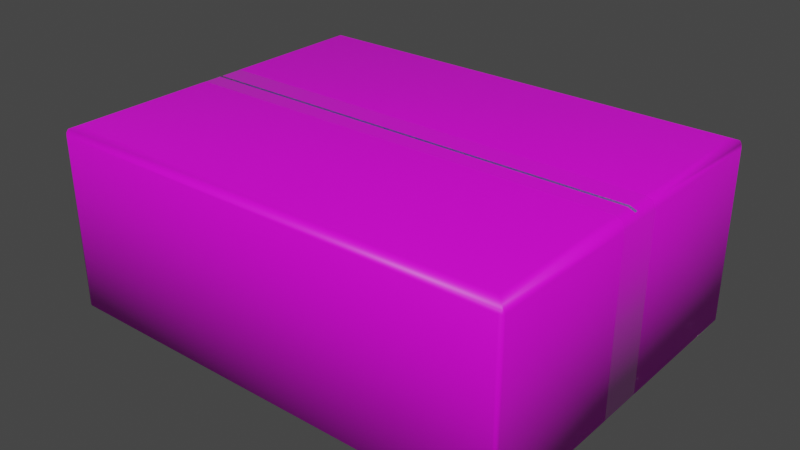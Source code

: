 # Source: PostPackage.blend  (saved by Blender 3.6.11; exported with 4.5.12 LTS)
import bpy
from mathutils import Matrix  # noqa: F401  (used for matrix-valued properties, if any)

bpy.ops.wm.read_factory_settings(use_empty=True)
scene = bpy.context.scene
scene.name = 'Scene'

# ---- collections
col_collection = bpy.data.collections.new('Collection'); scene.collection.children.link(col_collection)

# ---- images (referenced by path relative to the original .blend; pixels are not part of the script)
import os
ASSET_DIR = os.environ.get("B2B_ASSET_DIR", "")  # directory of the original .blend (textures are referenced by path, not embedded)
HERE = os.path.dirname(os.path.abspath(__file__))  # packed textures are extracted next to this script under _unpacked/

def load_image(name, relpath, width, height, colorspace="sRGB"):
    """Load a texture the original file referenced (path relative to the .blend, or extracted next to this script)."""
    p = next((c for c in (os.path.join(HERE, relpath), os.path.join(ASSET_DIR, relpath)) if relpath and os.path.exists(c)), "")
    if p:
        img = bpy.data.images.load(p, check_existing=True)
        img.name = name
    else:  # same state as the original file: an image datablock whose file is absent (Cycles renders it pink)
        img = bpy.data.images.new(name, width, height)
        img.source = "FILE"
        img.filepath = "//" + (relpath or name)
    img.colorspace_settings.name = colorspace
    return img
img_kartong_png = load_image('Kartong.png', 'Kartong.png', 1024, 1024, 'sRGB')

# ---- materials (node trees are filled in below, after node groups)
mat_kartong = bpy.data.materials.new('Kartong')
mat_kartong.use_transparent_shadow = False
mat_tejp = bpy.data.materials.new('Tejp')
mat_tejp.use_transparent_shadow = False
mat_kartongdark = bpy.data.materials.new('KartongDark')
mat_kartongdark.use_transparent_shadow = False

# ---- material node trees
mat_kartong.use_nodes = True; mat_kartong.node_tree.nodes.clear()
_N = mat_kartong.node_tree.nodes; _L = mat_kartong.node_tree.links
n0 = _N.new('ShaderNodeBsdfPrincipled'); n0.name = 'Principled BSDF'; n0.location = (10, 300)
n0.distribution = 'GGX'
n0.subsurface_method = 'RANDOM_WALK_SKIN'
n0.inputs[3].default_value = 1.45
n0.inputs[27].default_value = (0.0, 0.0, 0.0, 1.0)
n0.inputs[28].default_value = 1.0
n1 = _N.new('ShaderNodeOutputMaterial'); n1.name = 'Material Output'; n1.location = (300, 300)
n2 = _N.new('ShaderNodeTexImage'); n2.name = 'Image Texture'; n2.location = (-280, 275)
n2.image = img_kartong_png
_L.new(n0.outputs[0], n1.inputs[0])
_L.new(n2.outputs[0], n0.inputs[0])
n1.is_active_output = True
mat_tejp.use_nodes = True; mat_tejp.node_tree.nodes.clear()
_N = mat_tejp.node_tree.nodes; _L = mat_tejp.node_tree.links
n0 = _N.new('ShaderNodeBsdfPrincipled'); n0.name = 'Principled BSDF'; n0.location = (10, 300)
n0.distribution = 'GGX'
n0.subsurface_method = 'RANDOM_WALK_SKIN'
n0.inputs[2].default_value = 0.04248
n0.inputs[3].default_value = 1.45
n0.inputs[11].default_value = 1.01
n0.inputs[13].default_value = 1.0
n0.inputs[27].default_value = (0.0, 0.0, 0.0, 1.0)
n0.inputs[28].default_value = 1.0
n1 = _N.new('ShaderNodeOutputMaterial'); n1.name = 'Material Output'; n1.location = (300, 300)
n2 = _N.new('ShaderNodeTexImage'); n2.name = 'Image Texture'; n2.location = (-280, 275)
n2.image = img_kartong_png
_L.new(n0.outputs[0], n1.inputs[0])
_L.new(n2.outputs[0], n0.inputs[0])
n1.is_active_output = True
mat_kartongdark.use_nodes = True; mat_kartongdark.node_tree.nodes.clear()
_N = mat_kartongdark.node_tree.nodes; _L = mat_kartongdark.node_tree.links
n0 = _N.new('ShaderNodeBsdfPrincipled'); n0.name = 'Principled BSDF'; n0.location = (10, 300)
n0.distribution = 'GGX'
n0.subsurface_method = 'RANDOM_WALK_SKIN'
n0.inputs[1].default_value = 0.2157
n0.inputs[2].default_value = 0.2059
n0.inputs[3].default_value = 1.45
n0.inputs[8].default_value = 1.0
n0.inputs[9].default_value = (6.1, 0.2, 0.1)
n0.inputs[10].default_value = 0.6667
n0.inputs[11].default_value = 1.247
n0.inputs[13].default_value = 0.0
n0.inputs[27].default_value = (0.0, 0.0, 0.0, 1.0)
n0.inputs[28].default_value = 1.0
n1 = _N.new('ShaderNodeOutputMaterial'); n1.name = 'Material Output'; n1.location = (300, 300)
n2 = _N.new('ShaderNodeTexImage'); n2.name = 'Image Texture'; n2.location = (-280, 275)
n2.image = img_kartong_png
n3 = _N.new('ShaderNodeMix'); n3.name = 'Mix'; n3.location = (-160, 180)
n3.data_type = 'RGBA'
n3.inputs[0].default_value = 0.6667
n3.inputs[7].default_value = (0.09592, 0.04278, 0.04587, 1.0)
_L.new(n0.outputs[0], n1.inputs[0])
_L.new(n2.outputs[0], n3.inputs[6])
_L.new(n3.outputs[2], n0.inputs[0])
n1.is_active_output = True

# ---- world
world_world = bpy.data.worlds.new('World'); scene.world = world_world
world_world.use_nodes = True; world_world.node_tree.nodes.clear()
_N = world_world.node_tree.nodes; _L = world_world.node_tree.links
n0 = _N.new('ShaderNodeOutputWorld'); n0.name = 'World Output'; n0.location = (300, 300)
n1 = _N.new('ShaderNodeBackground'); n1.name = 'Background'; n1.location = (10, 300)
n1.inputs[0].default_value = (0.05088, 0.05088, 0.05088, 1.0)
_L.new(n1.outputs[0], n0.inputs[0])
n0.is_active_output = True
world_world.color = (0.05088, 0.05088, 0.05088)
world_world.use_sun_shadow = False
world_world.sun_shadow_jitter_overblur = 0.0

# ---- meshes
me_cube = bpy.data.meshes.new('Cube')
me_cube.from_pydata([(0.1023, 0.07712, 0.04124), (0.1053, 0.0801, 0.04001), (0.1023, -0.07712, 0.04124), (0.1053, -0.0801, 0.04001), (-0.1023, 0.07712, 0.04124), (-0.1053, 0.0801, 0.04001), (-0.1023, -0.07712, 0.04124), (-0.1053, -0.0801, 0.04001), (-0.1055, -0.01076, -0.04124), (0.1055, -0.01076, -0.04124), (0.1023, -0.0102, 0.04124), (0.1053, -0.0106, 0.04001), (0.1065, -0.01076, 0.03703), (-0.1023, -0.0102, 0.04124), (-0.1053, -0.0106, 0.04001), (-0.1065, -0.01076, 0.03703), (0.1055, 0.01054, -0.04124), (0.1053, 0.01038, 0.04001), (0.1065, 0.01054, 0.03703), (-0.1023, 0.009996, 0.04124), (-0.1065, 0.01054, -0.04124), (0.1023, 0.009996, 0.04124), (-0.1053, 0.01038, 0.04001), (-0.1065, 0.01054, 0.03703), (-0.1055, -0.002061, -0.04124), (0.1023, -0.001955, 0.04124), (-0.1053, -0.00203, 0.04001), (-0.1065, -0.002061, 0.03703), (0.1055, -0.002061, -0.04124), (0.1053, -0.00203, 0.04001), (0.1065, -0.002061, 0.03703), (-0.1023, -0.001955, 0.04124), (0.1055, -0.0005179, -0.04124), (0.1053, -0.00051, 0.04001), (0.1065, -0.0005179, 0.03703), (-0.1023, -0.0004911, 0.04124), (-0.1055, -0.0005179, -0.04124), (0.1023, -0.0004911, 0.04124), (-0.1053, -0.00051, 0.04001), (-0.1065, -0.0005179, 0.03703), (0.1047, 0.08031, -0.04124), (0.1055, 0.07944, -0.04124), (0.1053, 0.08006, -0.04124), (0.1055, -0.07944, -0.04124), (0.1047, -0.08031, -0.04124), (0.1053, -0.08006, -0.04124), (-0.1055, 0.07944, -0.04124), (-0.1047, 0.08031, -0.04124), (-0.1053, 0.08006, -0.04124), (-0.1047, -0.08031, -0.04124), (-0.1055, -0.07944, -0.04124), (-0.1053, -0.08006, -0.04124), (0.1065, 0.07965, 0.03703), (0.1049, 0.08133, 0.03703), (0.1059, 0.08073, 0.03849), (0.1061, 0.08084, 0.03703), (0.1049, -0.08133, 0.03703), (0.1065, -0.07965, 0.03703), (0.1059, -0.08073, 0.03849), (0.1061, -0.08084, 0.03703), (-0.1049, 0.08133, 0.03703), (-0.1065, 0.07965, 0.03703), (-0.1059, 0.08073, 0.03849), (-0.1061, 0.08084, 0.03703), (-0.1065, -0.07965, 0.03703), (-0.1049, -0.08133, 0.03703), (-0.1059, -0.08073, 0.03849), (-0.1061, -0.08084, 0.03703), (-0.1065, -0.002061, -0.04124), (-0.1065, -0.01076, -0.04124), (0.1065, -0.0005179, -0.04124), (0.1065, 0.01054, -0.04124), (-0.1065, -0.0005179, -0.04124), (0.1065, -0.01076, -0.04124), (0.1065, -0.002061, -0.04124), (-0.1055, 0.01054, -0.04124), (-0.1061, 0.08084, -0.04124), (-0.1065, 0.07965, -0.04124), (-0.1049, 0.08133, -0.04124), (0.1065, 0.07965, -0.04124), (0.1061, 0.08084, -0.04124), (0.1049, 0.08133, -0.04124), (0.1049, -0.08133, -0.04124), (0.1061, -0.08084, -0.04124), (0.1065, -0.07965, -0.04124), (-0.1065, -0.07965, -0.04124), (-0.1061, -0.08084, -0.04124), (-0.1049, -0.08133, -0.04124)], [], [(73, 12, 57, 84), (85, 64, 15, 69), (82, 56, 65, 87), (10, 13, 6, 2), (20, 23, 61, 77), (2, 6, 7, 3), (22, 5, 62, 61, 23), (10, 2, 3, 11), (3, 7, 66, 65, 56, 58), (19, 4, 5, 22), (7, 14, 15, 64, 66), (4, 0, 1, 5), (11, 3, 58, 57, 12), (8, 9, 43, 45, 44, 49, 51, 50), (6, 13, 14, 7), (29, 11, 12, 30), (25, 10, 11, 29), (74, 30, 12, 73), (25, 31, 13, 10), (24, 28, 9, 8), (1, 17, 18, 52, 54), (79, 52, 18, 71), (0, 4, 19, 21), (78, 60, 53, 81), (0, 21, 17, 1), (5, 1, 54, 53, 60, 62), (38, 22, 23, 39), (35, 19, 22, 38), (72, 39, 23, 20), (69, 15, 27, 68), (13, 31, 26, 14), (14, 26, 27, 15), (36, 32, 28, 24), (37, 35, 31, 25), (70, 34, 30, 74), (37, 25, 29, 33), (33, 29, 30, 34), (17, 33, 34, 18), (21, 37, 33, 17), (71, 18, 34, 70), (21, 19, 35, 37), (75, 16, 32, 36), (68, 27, 39, 72), (31, 35, 38, 26), (26, 38, 39, 27), (52, 55, 54), (55, 53, 54), (56, 59, 58), (59, 57, 58), (60, 63, 62), (63, 61, 62), (64, 67, 66), (67, 65, 66), (77, 61, 63, 76), (76, 63, 60, 78), (52, 79, 80, 55), (55, 80, 81, 53), (56, 82, 83, 59), (59, 83, 84, 57), (64, 85, 86, 67), (67, 86, 87, 65), (46, 48, 47, 40, 42, 41, 16, 75), (24, 8, 69, 68), (32, 16, 71, 70), (36, 24, 68, 72), (9, 28, 74, 73), (28, 32, 70, 74), (75, 36, 72, 20), (48, 46, 77, 76), (47, 48, 76, 78), (41, 42, 80, 79), (42, 40, 81, 80), (44, 45, 83, 82), (45, 43, 84, 83), (50, 51, 86, 85), (51, 49, 87, 86), (46, 75, 20, 77), (40, 47, 78, 81), (16, 41, 79, 71), (8, 50, 85, 69), (43, 9, 73, 84), (49, 44, 82, 87)])
me_cube.polygons.foreach_set('use_smooth', [True] * 82)
me_cube.polygons.foreach_set('material_index', [0, 0, 0, 0, 0, 0, 0, 0, 0, 0, 0, 0, 0, 0, 0, 1, 1, 1, 1, 1, 0, 0, 0, 0, 0, 0, 1, 1, 1, 1, 1, 1, 1, 2, 1, 2, 1, 1, 1, 1, 1, 1, 1, 2, 1, 0, 0, 0, 0, 0, 0, 0, 0, 0, 0, 0, 0, 0, 0, 0, 0, 0, 1, 1, 1, 1, 1, 1, 0, 0, 0, 0, 0, 0, 0, 0, 0, 0, 0, 0, 0, 0])
_uv = me_cube.uv_layers.new(name='UVMap')
_uv.uv.foreach_set('vector', [-0.3751, 0.5505, 1.286, 0.5505, 1.286, 0.8738, -0.3751, 0.8738, -0.4105, 0.9664, 1.318, 0.9664, 1.318, 0.563, -0.4105, 0.563, -0.3389, 0.03595, 1.253, 0.03595, 1.253, 0.9641, -0.3389, 0.9641, 0.6089, 0.03529, 0.6089, 0.9647, 1.323, 0.9647, 1.323, 0.03529, -0.4105, 0.4383, 1.318, 0.4383, 1.318, 0.03363, -0.4105, 0.03363, 1.323, 0.03529, 1.323, 0.9647, 1.368, 0.9782, 1.368, 0.02177, 1.411, 0.4392, 1.411, 0.03098, 1.363, 0.02729, 1.318, 0.03363, 1.318, 0.4383, 0.6089, 0.03529, 1.323, 0.03529, 1.355, 0.01617, 0.6131, 0.01617, 1.339, 0.03395, 1.339, 0.9661, 1.295, 0.9688, 1.253, 0.9641, 1.253, 0.03595, 1.295, 0.03115, 0.3933, 0.9647, -0.3231, 0.9647, -0.3549, 0.9838, 0.3892, 0.9838, 1.411, 0.969, 1.411, 0.5621, 1.318, 0.563, 1.318, 0.9664, 1.363, 0.9727, -0.3231, 0.9647, -0.3231, 0.03529, -0.368, 0.02177, -0.368, 0.9782, 1.375, 0.5497, 1.375, 0.8759, 1.329, 0.8789, 1.286, 0.8738, 1.286, 0.5505, 0.004782, 0.4495, 0.9952, 0.4495, 0.9952, 0.1272, 0.994, 0.1243, 0.9911, 0.1231, 0.008862, 0.1231, 0.005977, 0.1243, 0.004782, 0.1272, 1.323, 0.9647, 0.6089, 0.9647, 0.6131, 0.9838, 1.355, 0.9838, 1.375, 0.5095, 1.375, 0.5497, 1.286, 0.5505, 1.286, 0.5097, 0.5209, 0.03529, 0.6089, 0.03529, 0.6131, 0.01617, 0.5217, 0.01617, -0.3751, 0.5097, 1.286, 0.5097, 1.286, 0.5505, -0.3751, 0.5505, 0.5209, 0.03529, 0.5209, 0.9647, 0.6089, 0.9647, 0.6089, 0.03529, 0.004782, 0.4903, 0.9952, 0.4903, 0.9952, 0.4495, 0.004782, 0.4495, 1.375, 0.1241, 1.375, 0.4513, 1.286, 0.4505, 1.286, 0.1262, 1.329, 0.1211, -0.3751, 0.1262, 1.286, 0.1262, 1.286, 0.4505, -0.3751, 0.4505, -0.3231, 0.03529, -0.3231, 0.9647, 0.3933, 0.9647, 0.3933, 0.03529, -0.3925, 0.9921, 1.301, 0.9921, 1.301, 0.007911, -0.3925, 0.007911, -0.3231, 0.03529, 0.3933, 0.03529, 0.3892, 0.01617, -0.3549, 0.01617, 1.392, 0.9942, 1.392, 0.005786, 1.346, 0.002827, 1.301, 0.007911, 1.301, 0.9921, 1.346, 0.9972, 1.411, 0.503, 1.411, 0.4392, 1.318, 0.4383, 1.318, 0.503, 0.5052, 0.9647, 0.3933, 0.9647, 0.3892, 0.9838, 0.5054, 0.9838, -0.4105, 0.503, 1.318, 0.503, 1.318, 0.4383, -0.4105, 0.4383, -0.4105, 0.563, 1.318, 0.563, 1.318, 0.5121, -0.4105, 0.5121, 0.6089, 0.9647, 0.5209, 0.9647, 0.5217, 0.9838, 0.6131, 0.9838, 1.411, 0.5621, 1.411, 0.5119, 1.318, 0.5121, 1.318, 0.563, 0.004782, 0.4976, 0.9952, 0.4976, 0.9952, 0.4903, 0.004782, 0.4903, 0.5052, 0.03529, 0.5052, 0.9647, 0.5209, 0.9647, 0.5209, 0.03529, -0.3751, 0.5024, 1.286, 0.5024, 1.286, 0.5097, -0.3751, 0.5097, 0.5052, 0.03529, 0.5209, 0.03529, 0.5217, 0.01617, 0.5054, 0.01617, 1.375, 0.5024, 1.375, 0.5095, 1.286, 0.5097, 1.286, 0.5024, 1.375, 0.4513, 1.375, 0.5024, 1.286, 0.5024, 1.286, 0.4505, 0.3933, 0.03529, 0.5052, 0.03529, 0.5054, 0.01617, 0.3892, 0.01617, -0.3751, 0.4505, 1.286, 0.4505, 1.286, 0.5024, -0.3751, 0.5024, 0.3933, 0.03529, 0.3933, 0.9647, 0.5052, 0.9647, 0.5052, 0.03529, 0.004782, 0.5495, 0.9952, 0.5495, 0.9952, 0.4976, 0.004782, 0.4976, -0.4105, 0.5121, 1.318, 0.5121, 1.318, 0.503, -0.4105, 0.503, 0.5209, 0.9647, 0.5052, 0.9647, 0.5054, 0.9838, 0.5217, 0.9838, 1.411, 0.5119, 1.411, 0.503, 1.318, 0.503, 1.318, 0.5121, 1.301, 0.0, 1.301, 0.002317, 1.301, 0.002827, 1.301, 0.002317, 1.301, 0.007911, 1.301, 0.002827, 1.286, 0.8817, 1.286, 0.8794, 1.286, 0.8789, 1.286, 0.8794, 1.286, 0.8738, 1.286, 0.8789, 1.303, -0.000158, 1.325, -0.0131, 1.344, -0.000158, 1.318, 0.02665, 1.318, 0.03363, 1.318, 0.02729, 1.318, 0.9664, 1.318, 0.9734, 1.318, 0.9727, 1.318, 0.9734, 1.318, 0.9762, 1.318, 0.9727, -0.4105, 0.03363, 1.318, 0.03363, 1.318, 0.02376, -0.4105, 0.02376, -0.3925, 1.0, 1.301, 1.0, 1.301, 0.9921, -0.3925, 0.9921, 1.286, 0.1262, -0.3751, 0.1262, -0.3751, 0.1183, 1.286, 0.1183, 1.301, 0.0, -0.3925, 0.0, -0.3925, 0.007911, 1.301, 0.007911, 1.253, 0.03595, -0.3389, 0.03595, -0.3389, 0.02849, 1.253, 0.02849, 1.286, 0.8817, -0.3751, 0.8817, -0.3751, 0.8738, 1.286, 0.8738, 1.318, 0.9664, -0.4105, 0.9664, -0.4105, 0.9762, 1.318, 0.9762, 1.253, 0.9715, -0.3389, 0.9715, -0.3389, 0.9641, 1.253, 0.9641, 0.004782, 0.8728, 0.005977, 0.8757, 0.008862, 0.8769, 0.9911, 0.8769, 0.994, 0.8757, 0.9952, 0.8728, 0.9952, 0.5495, 0.004782, 0.5495, 0.004782, 0.4903, 0.004782, 0.4495, 0.0, 0.4495, 0.0, 0.4903, 0.9952, 0.4976, 0.9952, 0.5495, 1.0, 0.5495, 1.0, 0.4976, 0.004782, 0.4976, 0.004782, 0.4903, 0.0, 0.4903, 0.0, 0.4976, 0.9952, 0.4495, 0.9952, 0.4903, 1.0, 0.4903, 1.0, 0.4495, 0.9952, 0.4903, 0.9952, 0.4976, 1.0, 0.4976, 1.0, 0.4903, 0.004782, 0.5495, 0.004782, 0.4976, 0.0, 0.4976, 0.0, 0.5495, 0.005977, 0.8757, 0.004782, 0.8728, 0.0, 0.8738, 0.002317, 0.8794, 0.008862, 0.8769, 0.005977, 0.8757, 0.002317, 0.8794, 0.007911, 0.8817, 0.9952, 0.8728, 0.994, 0.8757, 0.9977, 0.8794, 1.0, 0.8738, 0.994, 0.8757, 0.9911, 0.8769, 0.9921, 0.8817, 0.9977, 0.8794, 0.9911, 0.1231, 0.994, 0.1243, 0.9977, 0.1206, 0.9921, 0.1183, 0.994, 0.1243, 0.9952, 0.1272, 1.0, 0.1262, 0.9977, 0.1206, 0.004782, 0.1272, 0.005977, 0.1243, 0.002317, 0.1206, 0.0, 0.1262, 0.005977, 0.1243, 0.008862, 0.1231, 0.007911, 0.1183, 0.002317, 0.1206, 0.004782, 0.8728, 0.004782, 0.5495, 0.0, 0.5495, 0.0, 0.8738, 0.9911, 0.8769, 0.008862, 0.8769, 0.007911, 0.8817, 0.9921, 0.8817, 0.9952, 0.5495, 0.9952, 0.8728, 1.0, 0.8738, 1.0, 0.5495, 0.004782, 0.4495, 0.004782, 0.1272, 0.0, 0.1262, 0.0, 0.4495, 0.9952, 0.1272, 0.9952, 0.4495, 1.0, 0.4495, 1.0, 0.1262, 0.008862, 0.1231, 0.9911, 0.1231, 0.9921, 0.1183, 0.007911, 0.1183])
me_cube.materials.append(mat_kartong)
me_cube.materials.append(mat_tejp)
me_cube.materials.append(mat_kartongdark)
me_cube.use_mirror_vertex_groups = False
me_cube.update()

# ---- objects
ob_kartong = bpy.data.objects.new('Kartong', me_cube)

# ---- transforms, parenting, visibility, modifiers, constraints
ob_kartong.location = (0.0, 0.0, 0.0)
ob_kartong.lock_rotations_4d = False
ob_kartong.empty_display_type = 'ARROWS'
ob_kartong.lineart.crease_threshold = 0.0

# ---- collection membership
col_collection.objects.link(ob_kartong)

# ---- scene / render settings (as saved in the file)
scene.frame_start = 1; scene.frame_end = 250; scene.frame_set(1)
scene.render.engine = 'BLENDER_EEVEE_NEXT'
scene.cycles.sampling_pattern = 'TABULATED_SOBOL'
scene.view_settings.view_transform = 'Filmic'
bpy.context.view_layer.update()

# ---- added for rendering (the .blend has no active camera and no usable light): camera, sun
cam_auto = bpy.data.cameras.new('AutoCamera')
cam_auto.lens = 50.0
cam_auto.sensor_width = 36.0
cam_auto.clip_end = 1000.0
ob_auto_camera = bpy.data.objects.new('AutoCamera', cam_auto)
scene.collection.objects.link(ob_auto_camera)
ob_auto_camera.location = (0.259508, -0.31141, 0.207607)
ob_auto_camera.rotation_euler = (1.09748, -7.21219e-08, 0.694738)
scene.camera = ob_auto_camera
light_auto_sun = bpy.data.lights.new('AutoSun', 'SUN')
light_auto_sun.energy = 3.0
light_auto_sun.angle = 0.0523599
ob_auto_sun = bpy.data.objects.new('AutoSun', light_auto_sun)
scene.collection.objects.link(ob_auto_sun)
ob_auto_sun.rotation_euler = (0.872665, 0.174533, 0.523599)
bpy.context.view_layer.update()
